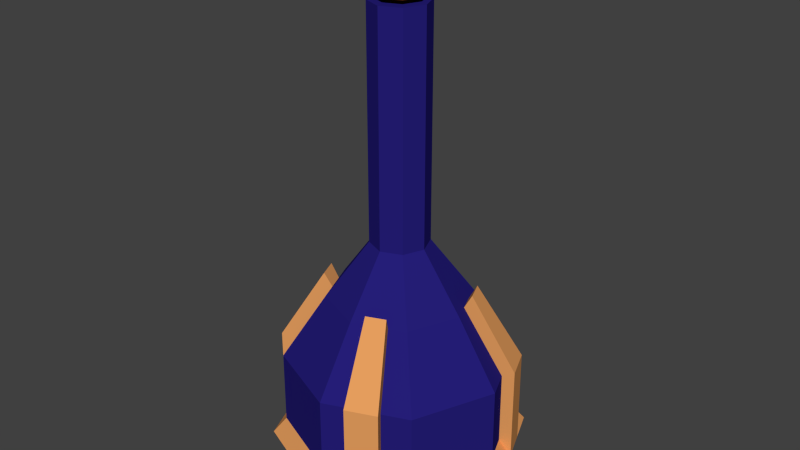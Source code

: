 # Source: Potion.blend  (saved by Blender 2.76.0; exported with 4.5.12 LTS)
import bpy
from mathutils import Matrix  # noqa: F401  (used for matrix-valued properties, if any)

bpy.ops.wm.read_factory_settings(use_empty=True)
scene = bpy.context.scene
scene.name = 'Scene'

# ---- collections
col_collection_1 = bpy.data.collections.new('Collection 1'); scene.collection.children.link(col_collection_1)

# ---- materials (node trees are filled in below, after node groups)
mat_cork = bpy.data.materials.new('Cork')
mat_cork.alpha_threshold = 0.0
mat_cork.diffuse_color = (0.1329, 0.03469, 0.01191, 1.0)
mat_cork.roughness = 0.5
mat_blue = bpy.data.materials.new('Blue')
mat_blue.alpha_threshold = 0.0
mat_blue.diffuse_color = (0.01871, 0.01298, 0.1902, 1.0)
mat_blue.roughness = 0.5
mat_gold = bpy.data.materials.new('Gold')
mat_gold.alpha_threshold = 0.0
mat_gold.diffuse_color = (0.8, 0.3467, 0.1135, 1.0)
mat_gold.roughness = 0.5

# ---- material node trees

# ---- world
world_world = bpy.data.worlds.new('World'); scene.world = world_world
world_world.color = (0.05088, 0.05088, 0.05088)
world_world.use_sun_shadow = False
world_world.sun_shadow_jitter_overblur = 0.0
world_world.cycles.sampling_method = 'MANUAL'
world_world.cycles.sample_map_resolution = 256

# ---- meshes
me_cylinder_012 = bpy.data.meshes.new('Cylinder.012')
me_cylinder_012.from_pydata([(-8.115e-10, 0.06477, 0.5416), (-8.115e-10, 0.06477, 1.056), (0.0458, 0.0458, 0.5416), (0.0458, 0.0458, 1.056), (0.06477, -2.715e-09, 0.5416), (0.06477, -2.715e-09, 1.056), (0.0458, -0.0458, 0.5416), (0.0458, -0.0458, 1.056), (-6.474e-09, -0.06477, 0.5416), (-6.474e-09, -0.06477, 1.056), (-0.0458, -0.0458, 0.5416), (-0.0458, -0.0458, 1.056), (-0.06477, 8.883e-10, 0.5416), (-0.06477, 8.883e-10, 1.056), (-0.0458, 0.0458, 0.5416), (-0.0458, 0.0458, 1.056), (2.68e-09, 0.1588, 0.4157), (0.1123, 0.1123, 0.4157), (0.1588, -7.043e-09, 0.4157), (0.1123, -0.1123, 0.4157), (-1.12e-08, -0.1588, 0.4157), (-0.1123, -0.1123, 0.4157), (-0.1588, 1.793e-09, 0.4157), (-0.1123, 0.1123, 0.4157), (5.786e-09, 0.256, 0.2692), (0.181, 0.181, 0.2692), (0.256, -1.208e-08, 0.2692), (0.181, -0.181, 0.2692), (-1.659e-08, -0.256, 0.2692), (-0.181, -0.181, 0.2692), (-0.256, 2.157e-09, 0.2692), (-0.181, 0.181, 0.2692), (-3.218e-08, 0.2568, 0.1013), (0.1816, 0.1816, 0.1013), (0.2568, -1.212e-08, 0.1013), (0.1816, -0.1816, 0.1013), (-5.462e-08, -0.2568, 0.1013), (-0.1816, -0.1816, 0.1013), (-0.2568, 2.164e-09, 0.1013), (-0.1816, 0.1816, 0.1013), (0.02792, 0.02792, 1.056), (-1.896e-09, 0.03949, 1.056), (0.03949, -1.238e-09, 1.056), (0.02792, -0.02792, 1.056), (-5.348e-09, -0.03949, 1.056), (-0.02792, -0.02792, 1.056), (-0.03949, 9.583e-10, 1.056), (-0.02792, 0.02792, 1.056), (0.02792, 0.02792, 1.042), (-1.896e-09, 0.03949, 1.042), (0.03949, -1.238e-09, 1.042), (0.02792, -0.02792, 1.042), (-5.348e-09, -0.03949, 1.042), (-0.02792, -0.02792, 1.042), (-0.03949, 9.583e-10, 1.042), (-0.02792, 0.02792, 1.042), (0.01828, 0.01828, 1.042), (-2.895e-09, 0.02585, 1.042), (0.02585, -6.044e-10, 1.042), (0.01828, -0.01828, 1.042), (-5.155e-09, -0.02585, 1.042), (-0.01828, -0.01828, 1.042), (-0.02585, 8.341e-10, 1.042), (-0.01828, 0.01828, 1.042), (0.01828, 0.01828, 1.067), (-2.895e-09, 0.02585, 1.067), (0.02585, -6.044e-10, 1.067), (0.01828, -0.01828, 1.067), (-5.155e-09, -0.02585, 1.067), (-0.01828, -0.01828, 1.067), (-0.02585, 8.341e-10, 1.067), (-0.01828, 0.01828, 1.067), (0.03769, 0.03769, 1.067), (-1.997e-09, 0.0533, 1.067), (0.0533, -2.357e-09, 1.067), (0.03769, -0.03769, 1.067), (-6.656e-09, -0.0533, 1.067), (-0.03769, -0.03769, 1.067), (-0.0533, 6.078e-10, 1.067), (-0.03769, 0.03769, 1.067), (0.03769, 0.03769, 1.16), (-1.997e-09, 0.0533, 1.16), (0.0533, -2.357e-09, 1.16), (0.03769, -0.03769, 1.16), (-6.656e-09, -0.0533, 1.16), (-0.03769, -0.03769, 1.16), (-0.0533, 6.078e-10, 1.16), (-0.03769, 0.03769, 1.16), (0.05212, 0.03053, 0.5416), (0.05844, 0.01527, 0.5416), (0.05844, 0.01527, 1.056), (0.05212, 0.03053, 1.056), (0.1278, 0.07486, 0.4157), (0.1433, 0.03743, 0.4157), (0.206, 0.1207, 0.2692), (0.231, 0.06034, 0.2692), (0.2066, 0.121, 0.1013), (0.2317, 0.06052, 0.1013), (0.03563, 0.009307, 1.056), (0.03178, 0.01861, 1.056), (0.03563, 0.009307, 1.042), (0.03178, 0.01861, 1.042), (0.02333, 0.006094, 1.042), (0.02081, 0.01219, 1.042), (0.02333, 0.006094, 1.067), (0.02081, 0.01219, 1.067), (0.04809, 0.01256, 1.067), (0.04289, 0.02512, 1.067), (0.04809, 0.01256, 1.16), (0.04289, 0.02512, 1.16), (0.03053, -0.05212, 0.5416), (0.01527, -0.05844, 0.5416), (0.01527, -0.05844, 1.056), (0.03053, -0.05212, 1.056), (0.07486, -0.1278, 0.4157), (0.03743, -0.1433, 0.4157), (0.1207, -0.206, 0.2692), (0.06034, -0.231, 0.2692), (0.121, -0.2066, 0.1013), (0.06052, -0.2317, 0.1013), (0.009307, -0.03563, 1.056), (0.01861, -0.03178, 1.056), (0.009307, -0.03563, 1.042), (0.01861, -0.03178, 1.042), (0.006094, -0.02333, 1.042), (0.01219, -0.02081, 1.042), (0.006094, -0.02333, 1.067), (0.01219, -0.02081, 1.067), (0.01256, -0.04809, 1.067), (0.02512, -0.04289, 1.067), (0.01256, -0.04809, 1.16), (0.02512, -0.04289, 1.16), (-0.05212, -0.03053, 0.5416), (-0.05844, -0.01527, 0.5416), (-0.05844, -0.01527, 1.056), (-0.05212, -0.03053, 1.056), (-0.1278, -0.07486, 0.4157), (-0.1433, -0.03743, 0.4157), (-0.206, -0.1207, 0.2692), (-0.231, -0.06034, 0.2692), (-0.2066, -0.121, 0.1013), (-0.2317, -0.06052, 0.1013), (-0.03563, -0.009307, 1.056), (-0.03178, -0.01861, 1.056), (-0.03563, -0.009307, 1.042), (-0.03178, -0.01861, 1.042), (-0.02333, -0.006094, 1.042), (-0.02081, -0.01219, 1.042), (-0.02333, -0.006094, 1.067), (-0.02081, -0.01219, 1.067), (-0.04809, -0.01256, 1.067), (-0.04289, -0.02512, 1.067), (-0.04809, -0.01256, 1.16), (-0.04289, -0.02512, 1.16), (-0.03053, 0.05212, 0.5416), (-0.01527, 0.05844, 0.5416), (-0.01527, 0.05844, 1.056), (-0.03053, 0.05212, 1.056), (-0.07486, 0.1278, 0.4157), (-0.03743, 0.1433, 0.4157), (-0.1207, 0.206, 0.2692), (-0.06034, 0.231, 0.2692), (-0.121, 0.2066, 0.1013), (-0.06052, 0.2317, 0.1013), (-0.009307, 0.03563, 1.056), (-0.01861, 0.03178, 1.056), (-0.009307, 0.03563, 1.042), (-0.01861, 0.03178, 1.042), (-0.006094, 0.02333, 1.042), (-0.01219, 0.02081, 1.042), (-0.006094, 0.02333, 1.067), (-0.01219, 0.02081, 1.067), (-0.01256, 0.04809, 1.067), (-0.02512, 0.04289, 1.067), (-0.01256, 0.04809, 1.16), (-0.02512, 0.04289, 1.16), (-3.163e-08, 0.2869, 0.06571), (0.2029, 0.2029, 0.06571), (0.2589, 0.06762, 0.06571), (0.2869, -1.333e-08, 0.06571), (0.2029, -0.2029, 0.06571), (0.06762, -0.2589, 0.06571), (-5.671e-08, -0.2869, 0.06571), (-0.2029, -0.2029, 0.06571), (-0.2589, -0.06762, 0.06571), (-0.2869, 2.628e-09, 0.06571), (-0.2029, 0.2029, 0.06571), (-0.06762, 0.2589, 0.06571), (-3.98e-08, 0.1845, -0.005681), (0.1305, 0.1305, -0.005681), (0.1665, 0.04349, -0.005681), (0.1845, -7.546e-09, -0.005681), (0.1305, -0.1305, -0.005681), (0.04349, -0.1665, -0.005681), (-5.593e-08, -0.1845, -0.005681), (-0.1305, -0.1305, -0.005681), (-0.1665, -0.04349, -0.005681), (-0.1845, 2.72e-09, -0.005681), (-0.1305, 0.1305, -0.005681), (-0.04349, 0.1665, -0.005681), (0.1428, 0.08364, 0.4479), (0.1601, 0.04182, 0.4479), (0.2302, 0.1348, 0.2841), (0.2581, 0.06741, 0.2841), (0.2309, 0.1352, 0.06571), (0.1485, 0.08698, -0.005681), (0.08364, -0.1428, 0.4479), (0.04182, -0.1601, 0.4479), (0.1348, -0.2302, 0.2841), (0.06741, -0.2581, 0.2841), (0.1352, -0.2309, 0.06571), (0.08698, -0.1485, -0.005681), (-0.1428, -0.08364, 0.4479), (-0.1601, -0.04182, 0.4479), (-0.2302, -0.1348, 0.2841), (-0.2581, -0.06741, 0.2841), (-0.2309, -0.1352, 0.06571), (-0.1485, -0.08698, -0.005681), (-0.08364, 0.1428, 0.4479), (-0.04182, 0.1601, 0.4479), (-0.1348, 0.2302, 0.2841), (-0.06741, 0.2581, 0.2841), (-0.1352, 0.2309, 0.06571), (-0.08698, 0.1485, -0.005681)], [], [(0, 1, 3, 2), (89, 90, 5, 4), (4, 5, 7, 6), (111, 112, 9, 8), (8, 9, 11, 10), (133, 134, 13, 12), (113, 7, 43, 121), (155, 156, 1, 0), (12, 13, 15, 14), (4, 6, 19, 18), (137, 22, 30, 139), (133, 12, 22, 137), (111, 8, 20, 115), (12, 14, 23, 22), (89, 4, 18, 93), (8, 10, 21, 20), (155, 0, 16, 159), (0, 2, 17, 16), (24, 25, 33, 32), (115, 20, 28, 117), (93, 18, 26, 95), (22, 23, 31, 30), (20, 21, 29, 28), (18, 19, 27, 26), (16, 17, 25, 24), (159, 16, 24, 161), (162, 160, 220, 222), (161, 24, 32, 163), (139, 30, 38, 141), (117, 28, 36, 119), (95, 26, 34, 97), (30, 31, 39, 38), (28, 29, 37, 36), (26, 27, 35, 34), (118, 116, 208, 210), (137, 139, 215, 213), (93, 95, 203, 201), (35, 118, 210, 180), (138, 136, 212, 214), (94, 92, 200, 202), (163, 32, 176, 187), (95, 97, 178, 203), (45, 44, 52, 53), (15, 13, 46, 47), (91, 3, 40, 99), (11, 9, 44, 45), (157, 15, 47, 165), (3, 1, 41, 40), (7, 5, 42, 43), (135, 11, 45, 143), (55, 54, 62, 63), (43, 42, 50, 51), (40, 41, 49, 48), (165, 47, 55, 167), (143, 45, 53, 145), (121, 43, 51, 123), (99, 40, 48, 101), (47, 46, 54, 55), (147, 61, 69, 149), (53, 52, 60, 61), (51, 50, 58, 59), (48, 49, 57, 56), (167, 55, 63, 169), (145, 53, 61, 147), (123, 51, 59, 125), (101, 48, 56, 103), (64, 65, 73, 72), (125, 59, 67, 127), (103, 56, 64, 105), (63, 62, 70, 71), (61, 60, 68, 69), (59, 58, 66, 67), (56, 57, 65, 64), (169, 63, 71, 171), (79, 78, 86, 87), (171, 71, 79, 173), (149, 69, 77, 151), (127, 67, 75, 129), (105, 64, 72, 107), (71, 70, 78, 79), (69, 68, 76, 77), (67, 66, 74, 75), (80, 81, 174, 175, 87, 86, 152, 153, 85, 84, 130, 131, 83, 82, 108, 109), (77, 76, 84, 85), (75, 74, 82, 83), (72, 73, 81, 80), (173, 79, 87, 175), (151, 77, 85, 153), (129, 75, 83, 131), (107, 72, 80, 109), (74, 106, 108, 82), (106, 107, 109, 108), (66, 104, 106, 74), (104, 105, 107, 106), (58, 102, 104, 66), (102, 103, 105, 104), (50, 100, 102, 58), (100, 101, 103, 102), (42, 98, 100, 50), (98, 99, 101, 100), (5, 90, 98, 42), (90, 91, 99, 98), (39, 162, 222, 186), (38, 39, 186, 185), (25, 94, 96, 33), (96, 94, 202, 204), (17, 92, 94, 25), (141, 38, 185, 184), (2, 88, 92, 17), (88, 89, 93, 92), (2, 3, 91, 88), (88, 91, 90, 89), (76, 128, 130, 84), (128, 129, 131, 130), (68, 126, 128, 76), (126, 127, 129, 128), (60, 124, 126, 68), (124, 125, 127, 126), (52, 122, 124, 60), (122, 123, 125, 124), (44, 120, 122, 52), (120, 121, 123, 122), (114, 115, 207, 206), (139, 141, 184, 215), (27, 116, 118, 35), (36, 37, 183, 182), (19, 114, 116, 27), (140, 138, 214, 216), (6, 110, 114, 19), (110, 111, 115, 114), (9, 112, 120, 44), (112, 113, 121, 120), (6, 7, 113, 110), (110, 113, 112, 111), (78, 150, 152, 86), (150, 151, 153, 152), (70, 148, 150, 78), (148, 149, 151, 150), (54, 144, 146, 62), (144, 145, 147, 146), (62, 146, 148, 70), (146, 147, 149, 148), (46, 142, 144, 54), (142, 143, 145, 144), (13, 134, 142, 46), (134, 135, 143, 142), (119, 36, 182, 181), (158, 159, 219, 218), (29, 138, 140, 37), (34, 35, 180, 179), (10, 132, 136, 21), (132, 133, 137, 136), (21, 136, 138, 29), (33, 96, 204, 177), (10, 11, 135, 132), (132, 135, 134, 133), (73, 172, 174, 81), (172, 173, 175, 174), (65, 170, 172, 73), (170, 171, 173, 172), (57, 168, 170, 65), (168, 169, 171, 170), (49, 166, 168, 57), (166, 167, 169, 168), (41, 164, 166, 49), (164, 165, 167, 166), (1, 156, 164, 41), (156, 157, 165, 164), (97, 34, 179, 178), (37, 140, 216, 183), (31, 160, 162, 39), (32, 33, 177, 176), (23, 158, 160, 31), (92, 93, 201, 200), (14, 154, 158, 23), (154, 155, 159, 158), (14, 15, 157, 154), (154, 157, 156, 155), (185, 186, 198, 197), (188, 189, 205, 190, 191, 192, 211, 193, 194, 195, 217, 196, 197, 198, 223, 199), (182, 183, 195, 194), (179, 180, 192, 191), (176, 177, 189, 188), (187, 176, 188, 199), (184, 185, 197, 196), (181, 182, 194, 193), (178, 179, 191, 190), (177, 204, 205, 189), (204, 178, 190, 205), (202, 203, 178, 204), (200, 201, 203, 202), (180, 210, 211, 192), (210, 181, 193, 211), (208, 209, 181, 210), (206, 207, 209, 208), (183, 216, 217, 195), (216, 184, 196, 217), (214, 215, 184, 216), (212, 213, 215, 214), (186, 222, 223, 198), (222, 187, 199, 223), (220, 221, 187, 222), (218, 219, 221, 220), (117, 119, 181, 209), (161, 163, 187, 221), (136, 137, 213, 212), (116, 114, 206, 208), (160, 158, 218, 220), (115, 117, 209, 207), (159, 161, 221, 219)])
me_cylinder_012.polygons.foreach_set('material_index', [1, 1, 1, 1, 1, 1, 1, 1, 1, 1, 1, 1, 1, 1, 1, 1, 1, 1, 1, 1, 1, 1, 1, 1, 1, 1, 2, 1, 1, 1, 1, 1, 1, 1, 2, 2, 2, 2, 2, 2, 2, 2, 1, 1, 1, 1, 1, 1, 1, 1, 1, 1, 1, 1, 1, 1, 1, 1, 0, 1, 1, 1, 1, 1, 1, 1, 0, 0, 0, 0, 0, 0, 0, 0, 0, 0, 0, 0, 0, 0, 0, 0, 0, 0, 0, 0, 0, 0, 0, 0, 0, 0, 0, 0, 0, 0, 1, 1, 1, 1, 1, 1, 2, 2, 1, 2, 1, 2, 1, 1, 1, 1, 0, 0, 0, 0, 0, 0, 1, 1, 1, 1, 2, 2, 1, 2, 1, 2, 1, 1, 1, 1, 1, 1, 0, 0, 0, 0, 1, 1, 0, 0, 1, 1, 1, 1, 2, 2, 1, 2, 1, 1, 1, 2, 1, 1, 0, 0, 0, 0, 0, 0, 1, 1, 1, 1, 1, 1, 2, 2, 1, 2, 1, 2, 1, 1, 1, 1, 2, 2, 2, 2, 2, 2, 2, 2, 2, 2, 2, 2, 2, 2, 2, 2, 2, 2, 2, 2, 2, 2, 2, 2, 2, 2, 2, 2, 2, 2, 2, 2])
me_cylinder_012.materials.append(mat_cork)
me_cylinder_012.materials.append(mat_blue)
me_cylinder_012.materials.append(mat_gold)
me_cylinder_012.use_remesh_preserve_volume = False
me_cylinder_012.use_remesh_preserve_attributes = False
me_cylinder_012.use_mirror_vertex_groups = False
me_cylinder_012.update()

# ---- objects
ob_potion = bpy.data.objects.new('Potion', me_cylinder_012)

# ---- transforms, parenting, visibility, modifiers, constraints
ob_potion.location = (0.0, 0.0, 0.0)
ob_potion.lineart.crease_threshold = 0.0

# ---- collection membership
col_collection_1.objects.link(ob_potion)

# ---- scene / render settings (as saved in the file)
scene.frame_start = 1; scene.frame_end = 250; scene.frame_set(1)
scene.render.engine = 'CYCLES'
scene.render.resolution_percentage = 50
scene.render.dither_intensity = 0.0
scene.cycles.use_denoising = False
scene.cycles.samples = 10
scene.cycles.sampling_pattern = 'TABULATED_SOBOL'
scene.cycles.light_sampling_threshold = 0.0
scene.cycles.use_adaptive_sampling = False
scene.cycles.use_light_tree = False
scene.cycles.blur_glossy = 0.0
scene.cycles.pixel_filter_type = 'GAUSSIAN'
scene.cycles.sample_clamp_indirect = 0.0
scene.view_settings.view_transform = 'Standard'
bpy.context.view_layer.update()

# ---- added for rendering (the .blend has no active camera and no usable light): camera, sun
cam_auto = bpy.data.cameras.new('AutoCamera')
cam_auto.lens = 50.0
cam_auto.sensor_width = 36.0
cam_auto.clip_end = 1000.0
ob_auto_camera = bpy.data.objects.new('AutoCamera', cam_auto)
scene.collection.objects.link(ob_auto_camera)
ob_auto_camera.location = (1.31433, -1.5772, 1.62879)
ob_auto_camera.rotation_euler = (1.09748, -7.21219e-08, 0.694738)
scene.camera = ob_auto_camera
light_auto_sun = bpy.data.lights.new('AutoSun', 'SUN')
light_auto_sun.energy = 3.0
light_auto_sun.angle = 0.0523599
ob_auto_sun = bpy.data.objects.new('AutoSun', light_auto_sun)
scene.collection.objects.link(ob_auto_sun)
ob_auto_sun.rotation_euler = (0.872665, 0.174533, 0.523599)
bpy.context.view_layer.update()
